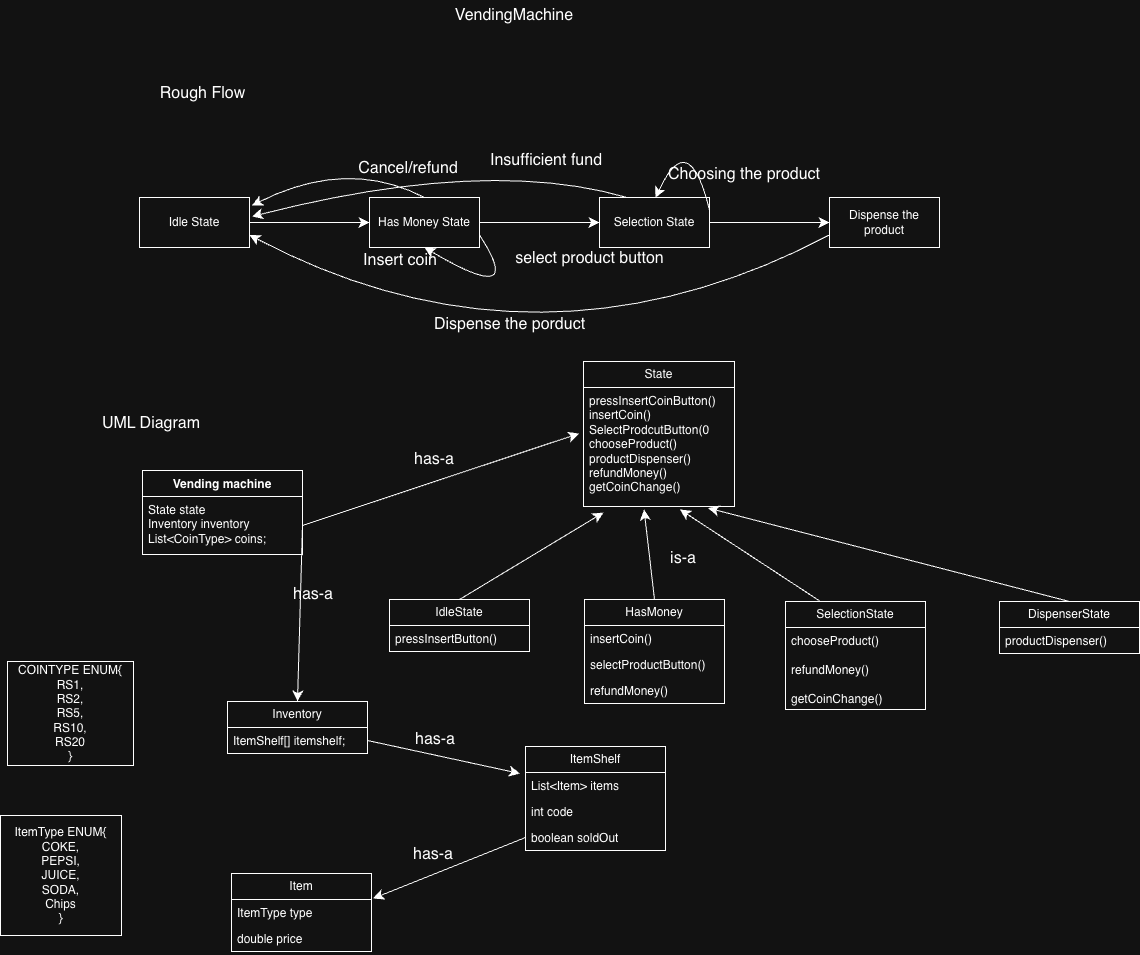

The diagram above was exported from draw.io. Its source (the exported page's mxGraphModel, read from the mxfile embedded in the PNG):
<mxGraphModel dx="2825" dy="1307" grid="0" gridSize="10" guides="1" tooltips="1" connect="1" arrows="1" fold="1" page="0" pageScale="1" pageWidth="850" pageHeight="1100" math="0" shadow="0">
  <root>
    <mxCell id="0" />
    <mxCell id="1" parent="0" />
    <mxCell id="VhDen4cZSAh-IJ3Yqf8G-1" parent="1" style="text;html=1;whiteSpace=wrap;strokeColor=none;fillColor=none;align=center;verticalAlign=middle;rounded=0;fontSize=16;autosize=1;resizable=0;" value="VendingMachine" vertex="1">
      <mxGeometry height="31" width="136" x="-54" y="-180" as="geometry" />
    </mxCell>
    <mxCell id="VhDen4cZSAh-IJ3Yqf8G-3" parent="1" style="text;html=1;whiteSpace=wrap;strokeColor=none;fillColor=none;align=center;verticalAlign=middle;rounded=0;fontSize=16;autosize=1;resizable=0;" value="Rough Flow" vertex="1">
      <mxGeometry height="31" width="103" x="-349" y="-103" as="geometry" />
    </mxCell>
    <mxCell id="VhDen4cZSAh-IJ3Yqf8G-6" edge="1" parent="1" source="VhDen4cZSAh-IJ3Yqf8G-4" style="edgeStyle=none;curved=1;rounded=0;orthogonalLoop=1;jettySize=auto;html=1;fontSize=12;startSize=8;endSize=8;" target="VhDen4cZSAh-IJ3Yqf8G-5" value="">
      <mxGeometry relative="1" as="geometry" />
    </mxCell>
    <mxCell id="VhDen4cZSAh-IJ3Yqf8G-4" parent="1" style="html=1;whiteSpace=wrap;" value="Idle State" vertex="1">
      <mxGeometry height="50" width="110" x="-361" y="17" as="geometry" />
    </mxCell>
    <mxCell id="VhDen4cZSAh-IJ3Yqf8G-8" edge="1" parent="1" source="VhDen4cZSAh-IJ3Yqf8G-5" style="edgeStyle=none;curved=1;rounded=0;orthogonalLoop=1;jettySize=auto;html=1;fontSize=12;startSize=8;endSize=8;" target="VhDen4cZSAh-IJ3Yqf8G-7" value="">
      <mxGeometry relative="1" as="geometry" />
    </mxCell>
    <mxCell id="VhDen4cZSAh-IJ3Yqf8G-11" edge="1" parent="1" source="VhDen4cZSAh-IJ3Yqf8G-5" style="edgeStyle=none;curved=1;rounded=0;orthogonalLoop=1;jettySize=auto;html=1;exitX=0.5;exitY=0;exitDx=0;exitDy=0;fontSize=12;startSize=8;endSize=8;">
      <mxGeometry relative="1" as="geometry">
        <Array as="points">
          <mxPoint x="-153" y="-23" />
        </Array>
        <mxPoint x="-248.5" y="25" as="targetPoint" />
      </mxGeometry>
    </mxCell>
    <mxCell id="VhDen4cZSAh-IJ3Yqf8G-5" parent="1" style="html=1;whiteSpace=wrap;" value="Has Money State" vertex="1">
      <mxGeometry height="50" width="110" x="-131" y="17" as="geometry" />
    </mxCell>
    <mxCell id="VhDen4cZSAh-IJ3Yqf8G-10" edge="1" parent="1" source="VhDen4cZSAh-IJ3Yqf8G-7" style="edgeStyle=none;curved=1;rounded=0;orthogonalLoop=1;jettySize=auto;html=1;fontSize=12;startSize=8;endSize=8;" target="VhDen4cZSAh-IJ3Yqf8G-9" value="">
      <mxGeometry relative="1" as="geometry" />
    </mxCell>
    <mxCell id="VhDen4cZSAh-IJ3Yqf8G-13" edge="1" parent="1" source="VhDen4cZSAh-IJ3Yqf8G-7" style="edgeStyle=none;curved=1;rounded=0;orthogonalLoop=1;jettySize=auto;html=1;exitX=0.25;exitY=0;exitDx=0;exitDy=0;fontSize=12;startSize=8;endSize=8;">
      <mxGeometry relative="1" as="geometry">
        <Array as="points">
          <mxPoint x="-14" y="-24" />
        </Array>
        <mxPoint x="-248.5" y="36" as="targetPoint" />
      </mxGeometry>
    </mxCell>
    <mxCell id="VhDen4cZSAh-IJ3Yqf8G-7" parent="1" style="html=1;whiteSpace=wrap;" value="Selection State" vertex="1">
      <mxGeometry height="50" width="110" x="99" y="17" as="geometry" />
    </mxCell>
    <mxCell id="VhDen4cZSAh-IJ3Yqf8G-21" edge="1" parent="1" source="VhDen4cZSAh-IJ3Yqf8G-9" style="edgeStyle=none;curved=1;rounded=0;orthogonalLoop=1;jettySize=auto;html=1;exitX=0;exitY=0.75;exitDx=0;exitDy=0;entryX=1;entryY=0.75;entryDx=0;entryDy=0;fontSize=12;startSize=8;endSize=8;" target="VhDen4cZSAh-IJ3Yqf8G-4">
      <mxGeometry relative="1" as="geometry">
        <Array as="points">
          <mxPoint x="39" y="207" />
        </Array>
      </mxGeometry>
    </mxCell>
    <mxCell id="VhDen4cZSAh-IJ3Yqf8G-9" parent="1" style="html=1;whiteSpace=wrap;" value="Dispense the product" vertex="1">
      <mxGeometry height="50" width="110" x="329" y="17" as="geometry" />
    </mxCell>
    <mxCell id="VhDen4cZSAh-IJ3Yqf8G-12" parent="1" style="text;html=1;whiteSpace=wrap;strokeColor=none;fillColor=none;align=center;verticalAlign=middle;rounded=0;fontSize=16;autosize=1;resizable=0;" value="Cancel/refund" vertex="1">
      <mxGeometry height="31" width="118" x="-151" y="-28" as="geometry" />
    </mxCell>
    <mxCell id="VhDen4cZSAh-IJ3Yqf8G-14" parent="1" style="text;html=1;whiteSpace=wrap;strokeColor=none;fillColor=none;align=center;verticalAlign=middle;rounded=0;fontSize=16;autosize=1;resizable=0;" value="Insufficient fund" vertex="1">
      <mxGeometry height="31" width="130" x="-19" y="-36" as="geometry" />
    </mxCell>
    <mxCell id="VhDen4cZSAh-IJ3Yqf8G-15" edge="1" parent="1" source="VhDen4cZSAh-IJ3Yqf8G-7" style="edgeStyle=none;curved=1;rounded=0;orthogonalLoop=1;jettySize=auto;html=1;exitX=1;exitY=0.25;exitDx=0;exitDy=0;entryX=0.75;entryY=0;entryDx=0;entryDy=0;fontSize=12;startSize=8;endSize=8;">
      <mxGeometry relative="1" as="geometry">
        <Array as="points">
          <mxPoint x="188.5" y="-54.75" />
        </Array>
        <mxPoint x="182.5" y="29.75" as="sourcePoint" />
        <mxPoint x="155" y="17.25" as="targetPoint" />
      </mxGeometry>
    </mxCell>
    <mxCell id="VhDen4cZSAh-IJ3Yqf8G-16" parent="1" style="text;html=1;whiteSpace=wrap;strokeColor=none;fillColor=none;align=center;verticalAlign=middle;rounded=0;fontSize=16;autosize=1;resizable=0;" value="Choosing the product" vertex="1">
      <mxGeometry height="31" width="170" x="159" y="-22" as="geometry" />
    </mxCell>
    <mxCell id="VhDen4cZSAh-IJ3Yqf8G-17" edge="1" parent="1" source="VhDen4cZSAh-IJ3Yqf8G-5" style="edgeStyle=none;curved=1;rounded=0;orthogonalLoop=1;jettySize=auto;html=1;exitX=1;exitY=0.75;exitDx=0;exitDy=0;entryX=0.5;entryY=1;entryDx=0;entryDy=0;fontSize=12;startSize=8;endSize=8;" target="VhDen4cZSAh-IJ3Yqf8G-5">
      <mxGeometry relative="1" as="geometry">
        <Array as="points">
          <mxPoint x="27" y="128" />
        </Array>
      </mxGeometry>
    </mxCell>
    <mxCell id="VhDen4cZSAh-IJ3Yqf8G-18" parent="1" style="text;html=1;whiteSpace=wrap;strokeColor=none;fillColor=none;align=center;verticalAlign=middle;rounded=0;fontSize=16;autosize=1;resizable=0;" value="Insert coin" vertex="1">
      <mxGeometry height="31" width="92" x="-146" y="65" as="geometry" />
    </mxCell>
    <mxCell id="VhDen4cZSAh-IJ3Yqf8G-19" parent="1" style="text;html=1;whiteSpace=wrap;strokeColor=none;fillColor=none;align=center;verticalAlign=middle;rounded=0;fontSize=16;autosize=1;resizable=0;" value="select product button" vertex="1">
      <mxGeometry height="31" width="167" x="6" y="62" as="geometry" />
    </mxCell>
    <mxCell id="VhDen4cZSAh-IJ3Yqf8G-22" parent="1" style="text;html=1;whiteSpace=wrap;strokeColor=none;fillColor=none;align=center;verticalAlign=middle;rounded=0;fontSize=16;autosize=1;resizable=0;" value="Dispense the porduct" vertex="1">
      <mxGeometry height="31" width="169" x="-75" y="128" as="geometry" />
    </mxCell>
    <mxCell id="VhDen4cZSAh-IJ3Yqf8G-23" parent="1" style="text;html=1;whiteSpace=wrap;strokeColor=none;fillColor=none;align=center;verticalAlign=middle;rounded=0;fontSize=16;autosize=1;resizable=0;" value="UML Diagram" vertex="1">
      <mxGeometry height="31" width="116" x="-407" y="227" as="geometry" />
    </mxCell>
    <mxCell id="VhDen4cZSAh-IJ3Yqf8G-24" parent="1" style="swimlane;fontStyle=1;align=center;verticalAlign=top;childLayout=stackLayout;horizontal=1;startSize=26;horizontalStack=0;resizeParent=1;resizeParentMax=0;resizeLast=0;collapsible=1;marginBottom=0;whiteSpace=wrap;html=1;" value="Vending machine" vertex="1">
      <mxGeometry height="84" width="160" x="-358" y="290" as="geometry" />
    </mxCell>
    <mxCell id="VhDen4cZSAh-IJ3Yqf8G-25" parent="VhDen4cZSAh-IJ3Yqf8G-24" style="text;strokeColor=none;fillColor=none;align=left;verticalAlign=top;spacingLeft=4;spacingRight=4;overflow=hidden;rotatable=0;points=[[0,0.5],[1,0.5]];portConstraint=eastwest;whiteSpace=wrap;html=1;" value="State state&lt;div&gt;Inventory inventory&lt;/div&gt;&lt;div&gt;List&amp;lt;CoinType&amp;gt; coins;&lt;/div&gt;" vertex="1">
      <mxGeometry height="58" width="160" y="26" as="geometry" />
    </mxCell>
    <mxCell id="VhDen4cZSAh-IJ3Yqf8G-28" parent="1" style="swimlane;fontStyle=0;childLayout=stackLayout;horizontal=1;startSize=26;fillColor=none;horizontalStack=0;resizeParent=1;resizeParentMax=0;resizeLast=0;collapsible=1;marginBottom=0;whiteSpace=wrap;html=1;" value="State" vertex="1">
      <mxGeometry height="145" width="151" x="83" y="181" as="geometry" />
    </mxCell>
    <mxCell id="VhDen4cZSAh-IJ3Yqf8G-29" parent="VhDen4cZSAh-IJ3Yqf8G-28" style="text;strokeColor=none;fillColor=none;align=left;verticalAlign=top;spacingLeft=4;spacingRight=4;overflow=hidden;rotatable=0;points=[[0,0.5],[1,0.5]];portConstraint=eastwest;whiteSpace=wrap;html=1;" value="pressInsertCoinButton()&lt;div&gt;insertCoin()&lt;/div&gt;&lt;div&gt;SelectProdcutButton(0&lt;/div&gt;&lt;div&gt;chooseProduct()&lt;/div&gt;&lt;div&gt;productDispenser()&lt;/div&gt;&lt;div&gt;refundMoney()&lt;/div&gt;&lt;div&gt;getCoinChange()&lt;/div&gt;" vertex="1">
      <mxGeometry height="119" width="151" y="26" as="geometry" />
    </mxCell>
    <mxCell id="VhDen4cZSAh-IJ3Yqf8G-32" parent="1" style="swimlane;fontStyle=0;childLayout=stackLayout;horizontal=1;startSize=26;fillColor=none;horizontalStack=0;resizeParent=1;resizeParentMax=0;resizeLast=0;collapsible=1;marginBottom=0;whiteSpace=wrap;html=1;" value="IdleState" vertex="1">
      <mxGeometry height="52" width="140" x="-111" y="419" as="geometry" />
    </mxCell>
    <mxCell id="VhDen4cZSAh-IJ3Yqf8G-33" parent="VhDen4cZSAh-IJ3Yqf8G-32" style="text;strokeColor=none;fillColor=none;align=left;verticalAlign=top;spacingLeft=4;spacingRight=4;overflow=hidden;rotatable=0;points=[[0,0.5],[1,0.5]];portConstraint=eastwest;whiteSpace=wrap;html=1;" value="pressInsertButton()" vertex="1">
      <mxGeometry height="26" width="140" y="26" as="geometry" />
    </mxCell>
    <mxCell id="VhDen4cZSAh-IJ3Yqf8G-36" parent="1" style="swimlane;fontStyle=0;childLayout=stackLayout;horizontal=1;startSize=26;fillColor=none;horizontalStack=0;resizeParent=1;resizeParentMax=0;resizeLast=0;collapsible=1;marginBottom=0;whiteSpace=wrap;html=1;" value="HasMoney" vertex="1">
      <mxGeometry height="104" width="140" x="84" y="419" as="geometry" />
    </mxCell>
    <mxCell id="VhDen4cZSAh-IJ3Yqf8G-37" parent="VhDen4cZSAh-IJ3Yqf8G-36" style="text;strokeColor=none;fillColor=none;align=left;verticalAlign=top;spacingLeft=4;spacingRight=4;overflow=hidden;rotatable=0;points=[[0,0.5],[1,0.5]];portConstraint=eastwest;whiteSpace=wrap;html=1;" value="insertCoin()" vertex="1">
      <mxGeometry height="26" width="140" y="26" as="geometry" />
    </mxCell>
    <mxCell id="VhDen4cZSAh-IJ3Yqf8G-38" parent="VhDen4cZSAh-IJ3Yqf8G-36" style="text;strokeColor=none;fillColor=none;align=left;verticalAlign=top;spacingLeft=4;spacingRight=4;overflow=hidden;rotatable=0;points=[[0,0.5],[1,0.5]];portConstraint=eastwest;whiteSpace=wrap;html=1;" value="selectProductButton()" vertex="1">
      <mxGeometry height="26" width="140" y="52" as="geometry" />
    </mxCell>
    <mxCell id="VhDen4cZSAh-IJ3Yqf8G-39" parent="VhDen4cZSAh-IJ3Yqf8G-36" style="text;strokeColor=none;fillColor=none;align=left;verticalAlign=top;spacingLeft=4;spacingRight=4;overflow=hidden;rotatable=0;points=[[0,0.5],[1,0.5]];portConstraint=eastwest;whiteSpace=wrap;html=1;" value="refundMoney()" vertex="1">
      <mxGeometry height="26" width="140" y="78" as="geometry" />
    </mxCell>
    <mxCell id="VhDen4cZSAh-IJ3Yqf8G-40" parent="1" style="swimlane;fontStyle=0;childLayout=stackLayout;horizontal=1;startSize=26;fillColor=none;horizontalStack=0;resizeParent=1;resizeParentMax=0;resizeLast=0;collapsible=1;marginBottom=0;whiteSpace=wrap;html=1;" value="DispenserState" vertex="1">
      <mxGeometry height="52" width="140" x="499" y="421" as="geometry" />
    </mxCell>
    <mxCell id="VhDen4cZSAh-IJ3Yqf8G-41" parent="VhDen4cZSAh-IJ3Yqf8G-40" style="text;strokeColor=none;fillColor=none;align=left;verticalAlign=top;spacingLeft=4;spacingRight=4;overflow=hidden;rotatable=0;points=[[0,0.5],[1,0.5]];portConstraint=eastwest;whiteSpace=wrap;html=1;" value="productDispenser()" vertex="1">
      <mxGeometry height="26" width="140" y="26" as="geometry" />
    </mxCell>
    <mxCell id="VhDen4cZSAh-IJ3Yqf8G-44" edge="1" parent="1" source="VhDen4cZSAh-IJ3Yqf8G-32" style="edgeStyle=none;curved=1;rounded=0;orthogonalLoop=1;jettySize=auto;html=1;exitX=0.5;exitY=0;exitDx=0;exitDy=0;entryX=0.132;entryY=1.051;entryDx=0;entryDy=0;entryPerimeter=0;fontSize=12;startSize=8;endSize=8;" target="VhDen4cZSAh-IJ3Yqf8G-29">
      <mxGeometry relative="1" as="geometry" />
    </mxCell>
    <mxCell id="VhDen4cZSAh-IJ3Yqf8G-45" edge="1" parent="1" source="VhDen4cZSAh-IJ3Yqf8G-36" style="edgeStyle=none;curved=1;rounded=0;orthogonalLoop=1;jettySize=auto;html=1;exitX=0.5;exitY=0;exitDx=0;exitDy=0;entryX=0.401;entryY=1.025;entryDx=0;entryDy=0;entryPerimeter=0;fontSize=12;startSize=8;endSize=8;" target="VhDen4cZSAh-IJ3Yqf8G-29">
      <mxGeometry relative="1" as="geometry" />
    </mxCell>
    <mxCell id="VhDen4cZSAh-IJ3Yqf8G-46" edge="1" parent="1" source="VhDen4cZSAh-IJ3Yqf8G-40" style="edgeStyle=none;curved=1;rounded=0;orthogonalLoop=1;jettySize=auto;html=1;exitX=0.5;exitY=0;exitDx=0;exitDy=0;entryX=0.825;entryY=1.013;entryDx=0;entryDy=0;entryPerimeter=0;fontSize=12;startSize=8;endSize=8;" target="VhDen4cZSAh-IJ3Yqf8G-29">
      <mxGeometry relative="1" as="geometry" />
    </mxCell>
    <mxCell id="VhDen4cZSAh-IJ3Yqf8G-47" parent="1" style="swimlane;fontStyle=0;childLayout=stackLayout;horizontal=1;startSize=26;fillColor=none;horizontalStack=0;resizeParent=1;resizeParentMax=0;resizeLast=0;collapsible=1;marginBottom=0;whiteSpace=wrap;html=1;" value="SelectionState" vertex="1">
      <mxGeometry height="108" width="140" x="285" y="421" as="geometry" />
    </mxCell>
    <mxCell id="VhDen4cZSAh-IJ3Yqf8G-48" parent="VhDen4cZSAh-IJ3Yqf8G-47" style="text;strokeColor=none;fillColor=none;align=left;verticalAlign=top;spacingLeft=4;spacingRight=4;overflow=hidden;rotatable=0;points=[[0,0.5],[1,0.5]];portConstraint=eastwest;whiteSpace=wrap;html=1;" value="chooseProduct()&lt;div&gt;&lt;br&gt;&lt;/div&gt;&lt;div&gt;refundMoney()&lt;/div&gt;&lt;div&gt;&lt;br&gt;&lt;/div&gt;&lt;div&gt;getCoinChange()&lt;/div&gt;" vertex="1">
      <mxGeometry height="82" width="140" y="26" as="geometry" />
    </mxCell>
    <mxCell id="VhDen4cZSAh-IJ3Yqf8G-51" edge="1" parent="1" source="VhDen4cZSAh-IJ3Yqf8G-47" style="edgeStyle=none;curved=1;rounded=0;orthogonalLoop=1;jettySize=auto;html=1;exitX=0.25;exitY=0;exitDx=0;exitDy=0;entryX=0.639;entryY=1.025;entryDx=0;entryDy=0;entryPerimeter=0;fontSize=12;startSize=8;endSize=8;" target="VhDen4cZSAh-IJ3Yqf8G-29">
      <mxGeometry relative="1" as="geometry" />
    </mxCell>
    <mxCell id="VhDen4cZSAh-IJ3Yqf8G-52" parent="1" style="text;html=1;whiteSpace=wrap;strokeColor=none;fillColor=none;align=center;verticalAlign=middle;rounded=0;fontSize=16;autosize=1;resizable=0;" value="is-a" vertex="1">
      <mxGeometry height="31" width="44" x="161" y="362" as="geometry" />
    </mxCell>
    <mxCell id="VhDen4cZSAh-IJ3Yqf8G-53" parent="1" style="html=1;whiteSpace=wrap;" value="COINTYPE ENUM{&lt;div&gt;RS1,&lt;/div&gt;&lt;div&gt;RS2,&lt;/div&gt;&lt;div&gt;RS5,&lt;/div&gt;&lt;div&gt;RS10,&lt;/div&gt;&lt;div&gt;RS20&lt;/div&gt;&lt;div&gt;}&lt;/div&gt;" vertex="1">
      <mxGeometry height="104" width="126" x="-493" y="481" as="geometry" />
    </mxCell>
    <mxCell id="VhDen4cZSAh-IJ3Yqf8G-54" parent="1" style="html=1;whiteSpace=wrap;" value="ItemType ENUM{&lt;div&gt;COKE,&lt;/div&gt;&lt;div&gt;PEPSI,&lt;/div&gt;&lt;div&gt;JUICE,&lt;/div&gt;&lt;div&gt;SODA,&lt;/div&gt;&lt;div&gt;Chips&lt;/div&gt;&lt;div&gt;}&lt;/div&gt;" vertex="1">
      <mxGeometry height="120" width="121" x="-500" y="635" as="geometry" />
    </mxCell>
    <mxCell id="VhDen4cZSAh-IJ3Yqf8G-55" parent="1" style="swimlane;fontStyle=0;childLayout=stackLayout;horizontal=1;startSize=26;fillColor=none;horizontalStack=0;resizeParent=1;resizeParentMax=0;resizeLast=0;collapsible=1;marginBottom=0;whiteSpace=wrap;html=1;" value="Item" vertex="1">
      <mxGeometry height="78" width="140" x="-269" y="693" as="geometry" />
    </mxCell>
    <mxCell id="VhDen4cZSAh-IJ3Yqf8G-56" parent="VhDen4cZSAh-IJ3Yqf8G-55" style="text;strokeColor=none;fillColor=none;align=left;verticalAlign=top;spacingLeft=4;spacingRight=4;overflow=hidden;rotatable=0;points=[[0,0.5],[1,0.5]];portConstraint=eastwest;whiteSpace=wrap;html=1;" value="ItemType type" vertex="1">
      <mxGeometry height="26" width="140" y="26" as="geometry" />
    </mxCell>
    <mxCell id="VhDen4cZSAh-IJ3Yqf8G-57" parent="VhDen4cZSAh-IJ3Yqf8G-55" style="text;strokeColor=none;fillColor=none;align=left;verticalAlign=top;spacingLeft=4;spacingRight=4;overflow=hidden;rotatable=0;points=[[0,0.5],[1,0.5]];portConstraint=eastwest;whiteSpace=wrap;html=1;" value="double price" vertex="1">
      <mxGeometry height="26" width="140" y="52" as="geometry" />
    </mxCell>
    <mxCell id="VhDen4cZSAh-IJ3Yqf8G-60" parent="1" style="swimlane;fontStyle=0;childLayout=stackLayout;horizontal=1;startSize=26;fillColor=none;horizontalStack=0;resizeParent=1;resizeParentMax=0;resizeLast=0;collapsible=1;marginBottom=0;whiteSpace=wrap;html=1;" value="ItemShelf" vertex="1">
      <mxGeometry height="104" width="140" x="25" y="566" as="geometry" />
    </mxCell>
    <mxCell id="VhDen4cZSAh-IJ3Yqf8G-61" parent="VhDen4cZSAh-IJ3Yqf8G-60" style="text;strokeColor=none;fillColor=none;align=left;verticalAlign=top;spacingLeft=4;spacingRight=4;overflow=hidden;rotatable=0;points=[[0,0.5],[1,0.5]];portConstraint=eastwest;whiteSpace=wrap;html=1;" value="List&amp;lt;Item&amp;gt; items" vertex="1">
      <mxGeometry height="26" width="140" y="26" as="geometry" />
    </mxCell>
    <mxCell id="VhDen4cZSAh-IJ3Yqf8G-62" parent="VhDen4cZSAh-IJ3Yqf8G-60" style="text;strokeColor=none;fillColor=none;align=left;verticalAlign=top;spacingLeft=4;spacingRight=4;overflow=hidden;rotatable=0;points=[[0,0.5],[1,0.5]];portConstraint=eastwest;whiteSpace=wrap;html=1;" value="int code" vertex="1">
      <mxGeometry height="26" width="140" y="52" as="geometry" />
    </mxCell>
    <mxCell id="VhDen4cZSAh-IJ3Yqf8G-63" parent="VhDen4cZSAh-IJ3Yqf8G-60" style="text;strokeColor=none;fillColor=none;align=left;verticalAlign=top;spacingLeft=4;spacingRight=4;overflow=hidden;rotatable=0;points=[[0,0.5],[1,0.5]];portConstraint=eastwest;whiteSpace=wrap;html=1;" value="boolean soldOut" vertex="1">
      <mxGeometry height="26" width="140" y="78" as="geometry" />
    </mxCell>
    <mxCell id="VhDen4cZSAh-IJ3Yqf8G-64" parent="1" style="swimlane;fontStyle=0;childLayout=stackLayout;horizontal=1;startSize=26;fillColor=none;horizontalStack=0;resizeParent=1;resizeParentMax=0;resizeLast=0;collapsible=1;marginBottom=0;whiteSpace=wrap;html=1;" value="Inventory" vertex="1">
      <mxGeometry height="52" width="140" x="-273" y="521" as="geometry" />
    </mxCell>
    <mxCell id="VhDen4cZSAh-IJ3Yqf8G-73" edge="1" parent="VhDen4cZSAh-IJ3Yqf8G-64" source="VhDen4cZSAh-IJ3Yqf8G-65" style="edgeStyle=none;curved=1;rounded=0;orthogonalLoop=1;jettySize=auto;html=1;exitX=1;exitY=0.5;exitDx=0;exitDy=0;fontSize=12;startSize=8;endSize=8;">
      <mxGeometry relative="1" as="geometry">
        <mxPoint x="292.5" y="72" as="targetPoint" />
      </mxGeometry>
    </mxCell>
    <mxCell id="VhDen4cZSAh-IJ3Yqf8G-65" parent="VhDen4cZSAh-IJ3Yqf8G-64" style="text;strokeColor=none;fillColor=none;align=left;verticalAlign=top;spacingLeft=4;spacingRight=4;overflow=hidden;rotatable=0;points=[[0,0.5],[1,0.5]];portConstraint=eastwest;whiteSpace=wrap;html=1;" value="ItemShelf[] itemshelf;" vertex="1">
      <mxGeometry height="26" width="140" y="26" as="geometry" />
    </mxCell>
    <mxCell id="VhDen4cZSAh-IJ3Yqf8G-70" parent="1" style="text;html=1;whiteSpace=wrap;strokeColor=none;fillColor=none;align=center;verticalAlign=middle;rounded=0;fontSize=16;autosize=1;resizable=0;" value="has-a" vertex="1">
      <mxGeometry height="31" width="58" x="-96" y="658" as="geometry" />
    </mxCell>
    <mxCell id="VhDen4cZSAh-IJ3Yqf8G-71" parent="1" style="text;html=1;whiteSpace=wrap;strokeColor=none;fillColor=none;align=center;verticalAlign=middle;rounded=0;fontSize=16;autosize=1;resizable=0;" value="has-a" vertex="1">
      <mxGeometry height="31" width="58" x="-94" y="544" as="geometry" />
    </mxCell>
    <mxCell id="VhDen4cZSAh-IJ3Yqf8G-72" edge="1" parent="1" source="VhDen4cZSAh-IJ3Yqf8G-63" style="edgeStyle=none;curved=1;rounded=0;orthogonalLoop=1;jettySize=auto;html=1;exitX=0;exitY=0.5;exitDx=0;exitDy=0;entryX=1.011;entryY=-0.038;entryDx=0;entryDy=0;entryPerimeter=0;fontSize=12;startSize=8;endSize=8;" target="VhDen4cZSAh-IJ3Yqf8G-56">
      <mxGeometry relative="1" as="geometry" />
    </mxCell>
    <mxCell id="VhDen4cZSAh-IJ3Yqf8G-74" edge="1" parent="1" source="VhDen4cZSAh-IJ3Yqf8G-25" style="edgeStyle=none;curved=1;rounded=0;orthogonalLoop=1;jettySize=auto;html=1;exitX=1;exitY=0.5;exitDx=0;exitDy=0;entryX=-0.03;entryY=0.387;entryDx=0;entryDy=0;entryPerimeter=0;fontSize=12;startSize=8;endSize=8;" target="VhDen4cZSAh-IJ3Yqf8G-29">
      <mxGeometry relative="1" as="geometry" />
    </mxCell>
    <mxCell id="VhDen4cZSAh-IJ3Yqf8G-75" parent="1" style="text;html=1;whiteSpace=wrap;strokeColor=none;fillColor=none;align=center;verticalAlign=middle;rounded=0;fontSize=16;autosize=1;resizable=0;" value="has-a" vertex="1">
      <mxGeometry height="31" width="58" x="-95" y="263" as="geometry" />
    </mxCell>
    <mxCell id="VhDen4cZSAh-IJ3Yqf8G-77" edge="1" parent="1" source="VhDen4cZSAh-IJ3Yqf8G-25" style="edgeStyle=none;curved=1;rounded=0;orthogonalLoop=1;jettySize=auto;html=1;exitX=1;exitY=0.5;exitDx=0;exitDy=0;entryX=0.5;entryY=0;entryDx=0;entryDy=0;fontSize=12;startSize=8;endSize=8;" target="VhDen4cZSAh-IJ3Yqf8G-64">
      <mxGeometry relative="1" as="geometry" />
    </mxCell>
    <mxCell id="VhDen4cZSAh-IJ3Yqf8G-78" parent="1" style="text;html=1;whiteSpace=wrap;strokeColor=none;fillColor=none;align=center;verticalAlign=middle;rounded=0;fontSize=16;autosize=1;resizable=0;" value="has-a" vertex="1">
      <mxGeometry height="31" width="58" x="-216" y="398" as="geometry" />
    </mxCell>
  </root>
</mxGraphModel>